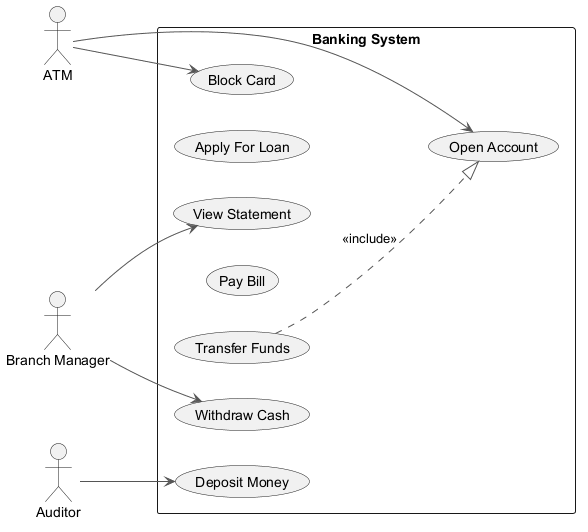

The diagram above was rendered by PlantUML. Its source (embedded in the PNG):
@startuml
skinparam backgroundColor #FFFFFF
skinparam classBackgroundColor #E8F4FA
skinparam classBorderColor #2C7DA0
skinparam ArrowColor #555555
left to right direction
actor "ATM" as A
actor "Branch Manager" as BM
actor "Auditor" as A1
rectangle "Banking System" {
  usecase "Withdraw Cash" as UC_WithdrawCash
  usecase "Apply For Loan" as UC_ApplyForLoan
  usecase "View Statement" as UC_ViewStatement
  usecase "Pay Bill" as UC_PayBill
  usecase "Transfer Funds" as UC_TransferFunds
  usecase "Block Card" as UC_BlockCard
  usecase "Open Account" as UC_OpenAccount
  usecase "Deposit Money" as UC_DepositMoney
}
A --> UC_BlockCard
A --> UC_OpenAccount
BM --> UC_ViewStatement
BM --> UC_WithdrawCash
A1 --> UC_DepositMoney
UC_TransferFunds ..|> UC_OpenAccount : <<include>>
@enduml